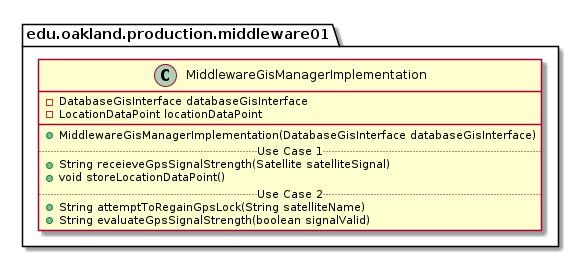

The diagram above was rendered by PlantUML. Its source (embedded in the PNG):
@startuml MiddlewareGisManagerImplementation

package edu.oakland.production.middleware01 {
    class MiddlewareGisManagerImplementation {
        - DatabaseGisInterface databaseGisInterface
        - LocationDataPoint locationDataPoint
        __
        + MiddlewareGisManagerImplementation(DatabaseGisInterface databaseGisInterface)
        .. Use Case 1 ..
        + String receieveGpsSignalStrength(Satellite satelliteSignal)
        + void storeLocationDataPoint()
        .. Use Case 2 ..
        + String attemptToRegainGpsLock(String satelliteName)
        + String evaluateGpsSignalStrength(boolean signalValid)
    }
}

@enduml